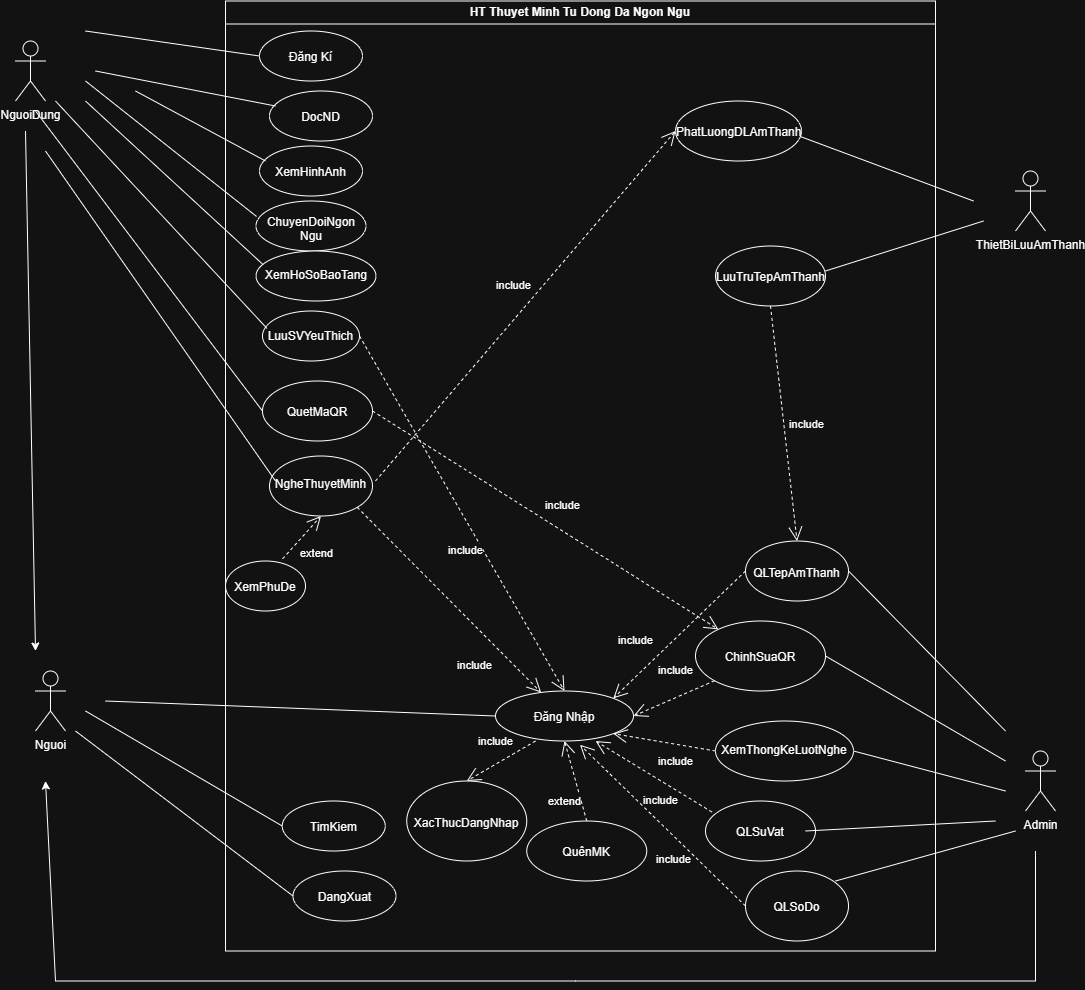

The diagram above was exported from draw.io. Its source (the exported page's mxGraphModel, read from the mxfile embedded in the PNG):
<mxGraphModel dx="1532" dy="1076" grid="1" gridSize="10" guides="1" tooltips="1" connect="1" arrows="1" fold="1" page="1" pageScale="1" pageWidth="827" pageHeight="1169" math="0" shadow="0">
  <root>
    <mxCell id="0" />
    <mxCell id="1" parent="0" />
    <mxCell id="DrYjktA3S-Lr68kf7VXl-3" parent="1" style="shape=umlActor;verticalLabelPosition=bottom;verticalAlign=top;html=1;" value="NguoiDung" vertex="1">
      <mxGeometry height="60" width="30" x="80" y="110" as="geometry" />
    </mxCell>
    <mxCell id="DrYjktA3S-Lr68kf7VXl-4" parent="1" style="swimlane;whiteSpace=wrap;html=1;" value="HT Thuyet Minh Tu Dong Da Ngon Ngu" vertex="1">
      <mxGeometry height="950" width="710" x="290" y="70" as="geometry" />
    </mxCell>
    <mxCell id="DrYjktA3S-Lr68kf7VXl-5" parent="DrYjktA3S-Lr68kf7VXl-4" style="ellipse;whiteSpace=wrap;html=1;shapeInside=1;" value="Đăng Kí" vertex="1">
      <mxGeometry height="50" width="103" x="34" y="30" as="geometry" />
    </mxCell>
    <mxCell id="DrYjktA3S-Lr68kf7VXl-7" parent="DrYjktA3S-Lr68kf7VXl-4" style="ellipse;whiteSpace=wrap;html=1;shapeInside=1;" value="Đăng Nhập" vertex="1">
      <mxGeometry height="50" width="138" x="270" y="690" as="geometry" />
    </mxCell>
    <mxCell id="DrYjktA3S-Lr68kf7VXl-15" parent="DrYjktA3S-Lr68kf7VXl-4" style="ellipse;whiteSpace=wrap;html=1;shapeInside=1;" value="TimKiem" vertex="1">
      <mxGeometry height="50" width="103" x="56.75" y="800" as="geometry" />
    </mxCell>
    <mxCell id="DrYjktA3S-Lr68kf7VXl-17" parent="DrYjktA3S-Lr68kf7VXl-4" style="ellipse;whiteSpace=wrap;html=1;shapeInside=1;" value="DangXuat" vertex="1">
      <mxGeometry height="50" width="103" x="67.5" y="870" as="geometry" />
    </mxCell>
    <mxCell id="DrYjktA3S-Lr68kf7VXl-23" parent="DrYjktA3S-Lr68kf7VXl-4" style="ellipse;whiteSpace=wrap;html=1;shapeInside=1;" value="ChuyenDoiNgon Ngu" vertex="1">
      <mxGeometry height="50" width="110" x="30.5" y="200" as="geometry" />
    </mxCell>
    <mxCell id="DrYjktA3S-Lr68kf7VXl-25" parent="DrYjktA3S-Lr68kf7VXl-4" style="ellipse;whiteSpace=wrap;html=1;shapeInside=1;" value="XemHoSoBaoTang" vertex="1">
      <mxGeometry height="50" width="120" x="30.5" y="250" as="geometry" />
    </mxCell>
    <mxCell id="DrYjktA3S-Lr68kf7VXl-26" parent="DrYjktA3S-Lr68kf7VXl-4" style="ellipse;whiteSpace=wrap;html=1;shapeInside=1;" value="LuuSVYeuThich" vertex="1">
      <mxGeometry height="50" width="97" x="37" y="310" as="geometry" />
    </mxCell>
    <mxCell id="DrYjktA3S-Lr68kf7VXl-28" parent="DrYjktA3S-Lr68kf7VXl-4" style="ellipse;whiteSpace=wrap;html=1;shapeInside=1;" value="QuetMaQR" vertex="1">
      <mxGeometry height="60" width="110" x="37" y="380" as="geometry" />
    </mxCell>
    <mxCell id="DrYjktA3S-Lr68kf7VXl-35" parent="DrYjktA3S-Lr68kf7VXl-4" style="ellipse;whiteSpace=wrap;html=1;shapeInside=1;" value="XemThongKeLuotNghe" vertex="1">
      <mxGeometry height="60" width="138" x="490" y="720" as="geometry" />
    </mxCell>
    <mxCell id="mS44hZSJeYfyk1omrufI-5" parent="DrYjktA3S-Lr68kf7VXl-4" style="ellipse;whiteSpace=wrap;html=1;shapeInside=1;" value="QLSuVat" vertex="1">
      <mxGeometry height="60" width="110" x="480" y="800" as="geometry" />
    </mxCell>
    <mxCell id="mS44hZSJeYfyk1omrufI-8" parent="DrYjktA3S-Lr68kf7VXl-4" style="ellipse;whiteSpace=wrap;html=1;shapeInside=1;" value="QLSoDo" vertex="1">
      <mxGeometry height="70" width="103" x="520" y="870" as="geometry" />
    </mxCell>
    <mxCell id="mS44hZSJeYfyk1omrufI-11" parent="DrYjktA3S-Lr68kf7VXl-4" style="ellipse;whiteSpace=wrap;html=1;shapeInside=1;" value="ChinhSuaQR" vertex="1">
      <mxGeometry height="70" width="130" x="470" y="620" as="geometry" />
    </mxCell>
    <mxCell id="o5SjraGla8PSsNMKNdFT-1" parent="DrYjktA3S-Lr68kf7VXl-4" style="ellipse;whiteSpace=wrap;html=1;shapeInside=1;" value="DocND" vertex="1">
      <mxGeometry height="50" width="103" x="44" y="90" as="geometry" />
    </mxCell>
    <mxCell id="o5SjraGla8PSsNMKNdFT-3" parent="DrYjktA3S-Lr68kf7VXl-4" style="ellipse;whiteSpace=wrap;html=1;shapeInside=1;" value="XemHinhAnh" vertex="1">
      <mxGeometry height="50" width="103" x="34" y="145" as="geometry" />
    </mxCell>
    <mxCell id="o5SjraGla8PSsNMKNdFT-5" parent="DrYjktA3S-Lr68kf7VXl-4" style="ellipse;whiteSpace=wrap;html=1;shapeInside=1;" value="NgheThuyetMinh" vertex="1">
      <mxGeometry height="60" width="103" x="44" y="455" as="geometry" />
    </mxCell>
    <mxCell id="o5SjraGla8PSsNMKNdFT-7" parent="DrYjktA3S-Lr68kf7VXl-4" style="ellipse;whiteSpace=wrap;html=1;shapeInside=1;" value="XemPhuDe" vertex="1">
      <mxGeometry height="50" width="80" y="560" as="geometry" />
    </mxCell>
    <mxCell id="o5SjraGla8PSsNMKNdFT-6" edge="1" parent="DrYjktA3S-Lr68kf7VXl-4" source="o5SjraGla8PSsNMKNdFT-7" style="endArrow=open;endSize=12;dashed=1;html=1;rounded=0;entryX=0.5;entryY=1;entryDx=0;entryDy=0;exitX=0.714;exitY=-0.044;exitDx=0;exitDy=0;exitPerimeter=0;" target="o5SjraGla8PSsNMKNdFT-5" value="extend">
      <mxGeometry relative="1" width="160" x="-0.0555" y="-22" as="geometry">
        <mxPoint x="-1" as="offset" />
        <mxPoint x="210" y="460" as="sourcePoint" />
        <mxPoint x="620" y="510" as="targetPoint" />
      </mxGeometry>
    </mxCell>
    <mxCell id="o5SjraGla8PSsNMKNdFT-11" parent="DrYjktA3S-Lr68kf7VXl-4" style="ellipse;whiteSpace=wrap;html=1;shapeInside=1;" value="XacThucDangNhap" vertex="1">
      <mxGeometry height="80" width="120" x="181.25" y="780" as="geometry" />
    </mxCell>
    <mxCell id="o5SjraGla8PSsNMKNdFT-12" parent="DrYjktA3S-Lr68kf7VXl-4" style="ellipse;whiteSpace=wrap;html=1;shapeInside=1;" value="QLTepAmThanh" vertex="1">
      <mxGeometry height="60" width="103" x="520" y="540" as="geometry" />
    </mxCell>
    <mxCell id="o5SjraGla8PSsNMKNdFT-14" edge="1" parent="DrYjktA3S-Lr68kf7VXl-4" source="DrYjktA3S-Lr68kf7VXl-28" style="endArrow=open;endSize=12;dashed=1;html=1;rounded=0;exitX=1;exitY=0.5;exitDx=0;exitDy=0;" target="mS44hZSJeYfyk1omrufI-11" value="include">
      <mxGeometry relative="1" width="160" x="0.0341" y="22" as="geometry">
        <mxPoint as="offset" />
        <mxPoint x="460" y="540" as="sourcePoint" />
        <mxPoint x="620" y="540" as="targetPoint" />
      </mxGeometry>
    </mxCell>
    <mxCell id="o5SjraGla8PSsNMKNdFT-16" edge="1" parent="DrYjktA3S-Lr68kf7VXl-4" style="endArrow=none;html=1;rounded=0;" value="">
      <mxGeometry height="50" relative="1" width="50" as="geometry">
        <mxPoint x="748" y="200" as="sourcePoint" />
        <mxPoint x="560" y="130" as="targetPoint" />
      </mxGeometry>
    </mxCell>
    <mxCell id="o5SjraGla8PSsNMKNdFT-17" parent="DrYjktA3S-Lr68kf7VXl-4" style="ellipse;whiteSpace=wrap;html=1;shapeInside=1;" value="LuuTruTepAmThanh" vertex="1">
      <mxGeometry height="60" width="110" x="490" y="245" as="geometry" />
    </mxCell>
    <mxCell id="o5SjraGla8PSsNMKNdFT-18" edge="1" parent="DrYjktA3S-Lr68kf7VXl-4" style="endArrow=none;html=1;rounded=0;" value="">
      <mxGeometry height="50" relative="1" width="50" as="geometry">
        <mxPoint x="600" y="270" as="sourcePoint" />
        <mxPoint x="758" y="220" as="targetPoint" />
      </mxGeometry>
    </mxCell>
    <mxCell id="o5SjraGla8PSsNMKNdFT-19" parent="DrYjktA3S-Lr68kf7VXl-4" style="ellipse;whiteSpace=wrap;html=1;shapeInside=1;" value="PhatLuongDLAmThanh" vertex="1">
      <mxGeometry height="60" width="126" x="450" y="100" as="geometry" />
    </mxCell>
    <mxCell id="o5SjraGla8PSsNMKNdFT-22" edge="1" parent="DrYjktA3S-Lr68kf7VXl-4" source="o5SjraGla8PSsNMKNdFT-17" style="endArrow=open;endSize=12;dashed=1;html=1;rounded=0;entryX=0.5;entryY=0;entryDx=0;entryDy=0;exitX=0.5;exitY=1;exitDx=0;exitDy=0;" target="o5SjraGla8PSsNMKNdFT-12" value="include">
      <mxGeometry relative="1" width="160" x="0.0341" y="22" as="geometry">
        <mxPoint as="offset" />
        <mxPoint x="270" y="690" as="sourcePoint" />
        <mxPoint x="570" y="340" as="targetPoint" />
      </mxGeometry>
    </mxCell>
    <mxCell id="o5SjraGla8PSsNMKNdFT-10" edge="1" parent="DrYjktA3S-Lr68kf7VXl-4" style="endArrow=open;endSize=12;dashed=1;html=1;rounded=0;entryX=0.5;entryY=0;entryDx=0;entryDy=0;" target="o5SjraGla8PSsNMKNdFT-11" value="include">
      <mxGeometry relative="1" width="160" x="-0.1306" y="-20" as="geometry">
        <mxPoint as="offset" />
        <mxPoint x="310" y="740" as="sourcePoint" />
        <mxPoint x="220" y="660" as="targetPoint" />
      </mxGeometry>
    </mxCell>
    <mxCell id="-usJmhbjFXQQzdJcrMQJ-2" edge="1" parent="DrYjktA3S-Lr68kf7VXl-4" source="o5SjraGla8PSsNMKNdFT-12" style="endArrow=open;endSize=12;dashed=1;html=1;rounded=0;exitX=0;exitY=0.5;exitDx=0;exitDy=0;entryX=1;entryY=0;entryDx=0;entryDy=0;" target="DrYjktA3S-Lr68kf7VXl-7" value="include">
      <mxGeometry relative="1" width="160" x="0.3952" y="-27" as="geometry">
        <mxPoint x="1" as="offset" />
        <mxPoint x="350" y="610" as="sourcePoint" />
        <mxPoint x="693" y="950" as="targetPoint" />
      </mxGeometry>
    </mxCell>
    <mxCell id="-usJmhbjFXQQzdJcrMQJ-3" edge="1" parent="DrYjktA3S-Lr68kf7VXl-4" source="mS44hZSJeYfyk1omrufI-11" style="endArrow=open;endSize=12;dashed=1;html=1;rounded=0;exitX=0;exitY=1;exitDx=0;exitDy=0;entryX=1;entryY=0.5;entryDx=0;entryDy=0;" target="DrYjktA3S-Lr68kf7VXl-7" value="include">
      <mxGeometry relative="1" width="160" x="-0.2779" y="-25" as="geometry">
        <mxPoint as="offset" />
        <mxPoint x="631" y="590" as="sourcePoint" />
        <mxPoint x="500" y="718" as="targetPoint" />
      </mxGeometry>
    </mxCell>
    <mxCell id="-usJmhbjFXQQzdJcrMQJ-4" edge="1" parent="DrYjktA3S-Lr68kf7VXl-4" source="DrYjktA3S-Lr68kf7VXl-35" style="endArrow=open;endSize=12;dashed=1;html=1;rounded=0;exitX=0;exitY=0.5;exitDx=0;exitDy=0;entryX=1;entryY=1;entryDx=0;entryDy=0;" target="DrYjktA3S-Lr68kf7VXl-7" value="include">
      <mxGeometry relative="1" width="160" x="-0.2714" y="17" as="geometry">
        <mxPoint as="offset" />
        <mxPoint x="622" y="660" as="sourcePoint" />
        <mxPoint x="490" y="787" as="targetPoint" />
      </mxGeometry>
    </mxCell>
    <mxCell id="-usJmhbjFXQQzdJcrMQJ-6" edge="1" parent="DrYjktA3S-Lr68kf7VXl-4" source="mS44hZSJeYfyk1omrufI-5" style="endArrow=open;endSize=12;dashed=1;html=1;rounded=0;exitX=0.058;exitY=0.183;exitDx=0;exitDy=0;entryX=0.725;entryY=1;entryDx=0;entryDy=0;entryPerimeter=0;exitPerimeter=0;" target="DrYjktA3S-Lr68kf7VXl-7" value="include">
      <mxGeometry relative="1" width="160" x="-0.2714" y="17" as="geometry">
        <mxPoint as="offset" />
        <mxPoint x="562" y="777" as="sourcePoint" />
        <mxPoint x="460" y="760" as="targetPoint" />
      </mxGeometry>
    </mxCell>
    <mxCell id="-usJmhbjFXQQzdJcrMQJ-7" edge="1" parent="DrYjktA3S-Lr68kf7VXl-4" source="mS44hZSJeYfyk1omrufI-8" style="endArrow=open;endSize=12;dashed=1;html=1;rounded=0;exitX=0;exitY=0.5;exitDx=0;exitDy=0;entryX=0.612;entryY=1.076;entryDx=0;entryDy=0;entryPerimeter=0;" target="DrYjktA3S-Lr68kf7VXl-7" value="include">
      <mxGeometry relative="1" width="160" x="-0.2714" y="17" as="geometry">
        <mxPoint as="offset" />
        <mxPoint x="606" y="931" as="sourcePoint" />
        <mxPoint x="490" y="860" as="targetPoint" />
      </mxGeometry>
    </mxCell>
    <mxCell id="-usJmhbjFXQQzdJcrMQJ-9" edge="1" parent="DrYjktA3S-Lr68kf7VXl-4" source="o5SjraGla8PSsNMKNdFT-5" style="endArrow=open;endSize=12;dashed=1;html=1;rounded=0;exitX=1;exitY=1;exitDx=0;exitDy=0;" target="DrYjktA3S-Lr68kf7VXl-7" value="include">
      <mxGeometry relative="1" width="160" x="0.495" y="-30" as="geometry">
        <mxPoint x="1" y="-1" as="offset" />
        <mxPoint x="220" y="913" as="sourcePoint" />
        <mxPoint x="257" y="800" as="targetPoint" />
      </mxGeometry>
    </mxCell>
    <mxCell id="2ejk00M5XljHE2rGW66U-1" parent="DrYjktA3S-Lr68kf7VXl-4" style="ellipse;whiteSpace=wrap;html=1;shapeInside=1;" value="QuênMK" vertex="1">
      <mxGeometry height="60" width="120" x="301.25" y="820" as="geometry" />
    </mxCell>
    <mxCell id="2ejk00M5XljHE2rGW66U-2" edge="1" parent="DrYjktA3S-Lr68kf7VXl-4" source="2ejk00M5XljHE2rGW66U-1" style="endArrow=open;endSize=12;dashed=1;html=1;rounded=0;exitX=0.5;exitY=0;exitDx=0;exitDy=0;entryX=0.5;entryY=1;entryDx=0;entryDy=0;" target="DrYjktA3S-Lr68kf7VXl-7" value="extend">
      <mxGeometry relative="1" width="160" x="-0.3923" y="16" as="geometry">
        <mxPoint as="offset" />
        <mxPoint x="340" y="740" as="sourcePoint" />
        <mxPoint x="361.25" y="730" as="targetPoint" />
      </mxGeometry>
    </mxCell>
    <mxCell id="b7f6GhNa-d5pE-FREJhA-1" edge="1" parent="DrYjktA3S-Lr68kf7VXl-4" source="DrYjktA3S-Lr68kf7VXl-26" style="endArrow=open;endSize=12;dashed=1;html=1;rounded=0;exitX=1;exitY=0.5;exitDx=0;exitDy=0;entryX=0.5;entryY=0;entryDx=0;entryDy=0;" target="DrYjktA3S-Lr68kf7VXl-7" value="include">
      <mxGeometry relative="1" width="160" x="0.167" y="-16" as="geometry">
        <mxPoint as="offset" />
        <mxPoint x="430" y="370" as="sourcePoint" />
        <mxPoint x="776" y="588" as="targetPoint" />
      </mxGeometry>
    </mxCell>
    <mxCell id="DrYjktA3S-Lr68kf7VXl-6" parent="1" style="shape=umlActor;verticalLabelPosition=bottom;verticalAlign=top;html=1;outlineConnect=0;" value="Admin" vertex="1">
      <mxGeometry height="60" width="30" x="1090" y="820" as="geometry" />
    </mxCell>
    <mxCell id="DrYjktA3S-Lr68kf7VXl-8" edge="1" parent="1" style="endArrow=none;html=1;rounded=0;entryX=0;entryY=0.5;entryDx=0;entryDy=0;" target="DrYjktA3S-Lr68kf7VXl-5" value="">
      <mxGeometry height="50" relative="1" width="50" as="geometry">
        <mxPoint x="150" y="100" as="sourcePoint" />
        <mxPoint x="440" y="250" as="targetPoint" />
      </mxGeometry>
    </mxCell>
    <mxCell id="DrYjktA3S-Lr68kf7VXl-11" parent="1" style="shape=umlActor;verticalLabelPosition=bottom;verticalAlign=top;html=1;outlineConnect=0;" value="Nguoi" vertex="1">
      <mxGeometry height="60" width="30" x="100" y="740" as="geometry" />
    </mxCell>
    <mxCell id="DrYjktA3S-Lr68kf7VXl-14" edge="1" parent="1" style="endArrow=none;html=1;rounded=0;entryX=0;entryY=0.5;entryDx=0;entryDy=0;" target="DrYjktA3S-Lr68kf7VXl-7" value="">
      <mxGeometry height="50" relative="1" width="50" as="geometry">
        <mxPoint x="170" y="770" as="sourcePoint" />
        <mxPoint x="440" y="700" as="targetPoint" />
      </mxGeometry>
    </mxCell>
    <mxCell id="DrYjktA3S-Lr68kf7VXl-16" edge="1" parent="1" style="endArrow=none;html=1;rounded=0;entryX=0;entryY=0.5;entryDx=0;entryDy=0;" target="DrYjktA3S-Lr68kf7VXl-15" value="">
      <mxGeometry height="50" relative="1" width="50" as="geometry">
        <mxPoint x="150" y="780" as="sourcePoint" />
        <mxPoint x="440" y="700" as="targetPoint" />
      </mxGeometry>
    </mxCell>
    <mxCell id="DrYjktA3S-Lr68kf7VXl-18" edge="1" parent="1" style="endArrow=none;html=1;rounded=0;entryX=0;entryY=0.5;entryDx=0;entryDy=0;" target="DrYjktA3S-Lr68kf7VXl-17" value="">
      <mxGeometry height="50" relative="1" width="50" as="geometry">
        <mxPoint x="140" y="800" as="sourcePoint" />
        <mxPoint x="440" y="700" as="targetPoint" />
      </mxGeometry>
    </mxCell>
    <mxCell id="DrYjktA3S-Lr68kf7VXl-21" edge="1" parent="1" style="endArrow=none;html=1;rounded=0;entryX=0;entryY=0.5;entryDx=0;entryDy=0;" value="">
      <mxGeometry height="50" relative="1" width="50" as="geometry">
        <mxPoint x="160" y="140" as="sourcePoint" />
        <mxPoint x="340.0000000000041" y="175" as="targetPoint" />
      </mxGeometry>
    </mxCell>
    <mxCell id="DrYjktA3S-Lr68kf7VXl-24" edge="1" parent="1" style="endArrow=none;html=1;rounded=0;entryX=0.005;entryY=0.31;entryDx=0;entryDy=0;entryPerimeter=0;" target="DrYjktA3S-Lr68kf7VXl-23" value="">
      <mxGeometry height="50" relative="1" width="50" as="geometry">
        <mxPoint x="150" y="150" as="sourcePoint" />
        <mxPoint x="550" y="240" as="targetPoint" />
      </mxGeometry>
    </mxCell>
    <mxCell id="DrYjktA3S-Lr68kf7VXl-27" edge="1" parent="1" style="endArrow=none;html=1;rounded=0;entryX=0.046;entryY=0.348;entryDx=0;entryDy=0;entryPerimeter=0;" target="DrYjktA3S-Lr68kf7VXl-26" value="">
      <mxGeometry height="50" relative="1" width="50" as="geometry">
        <mxPoint x="120" y="170" as="sourcePoint" />
        <mxPoint x="550" y="340" as="targetPoint" />
      </mxGeometry>
    </mxCell>
    <mxCell id="DrYjktA3S-Lr68kf7VXl-29" edge="1" parent="1" style="endArrow=none;html=1;rounded=0;entryX=0;entryY=0.5;entryDx=0;entryDy=0;" target="DrYjktA3S-Lr68kf7VXl-28" value="">
      <mxGeometry height="50" relative="1" width="50" as="geometry">
        <mxPoint x="100" y="180" as="sourcePoint" />
        <mxPoint x="550" y="340" as="targetPoint" />
      </mxGeometry>
    </mxCell>
    <mxCell id="DrYjktA3S-Lr68kf7VXl-33" edge="1" parent="1" style="endArrow=classic;html=1;rounded=0;" value="">
      <mxGeometry height="50" relative="1" width="50" as="geometry">
        <Array as="points">
          <mxPoint x="1100" y="1050" />
          <mxPoint x="640" y="1050" />
          <mxPoint x="120" y="1050" />
        </Array>
        <mxPoint x="1100" y="920" as="sourcePoint" />
        <mxPoint x="110" y="850" as="targetPoint" />
      </mxGeometry>
    </mxCell>
    <mxCell id="DrYjktA3S-Lr68kf7VXl-34" edge="1" parent="1" source="DrYjktA3S-Lr68kf7VXl-35" style="endArrow=none;html=1;rounded=0;exitX=1;exitY=0.5;exitDx=0;exitDy=0;" value="">
      <mxGeometry height="50" relative="1" width="50" as="geometry">
        <mxPoint x="890" y="820" as="sourcePoint" />
        <mxPoint x="1070" y="860" as="targetPoint" />
      </mxGeometry>
    </mxCell>
    <mxCell id="mS44hZSJeYfyk1omrufI-2" edge="1" parent="1" style="endArrow=none;html=1;rounded=0;entryX=0.059;entryY=0.272;entryDx=0;entryDy=0;entryPerimeter=0;" target="DrYjktA3S-Lr68kf7VXl-25" value="">
      <mxGeometry height="50" relative="1" width="50" as="geometry">
        <mxPoint x="150" y="170" as="sourcePoint" />
        <mxPoint x="560" y="330" as="targetPoint" />
      </mxGeometry>
    </mxCell>
    <mxCell id="mS44hZSJeYfyk1omrufI-4" edge="1" parent="1" style="endArrow=none;html=1;rounded=0;" value="">
      <mxGeometry height="50" relative="1" width="50" as="geometry">
        <mxPoint x="870" y="900" as="sourcePoint" />
        <mxPoint x="1060" y="890" as="targetPoint" />
      </mxGeometry>
    </mxCell>
    <mxCell id="mS44hZSJeYfyk1omrufI-6" edge="1" parent="1" style="endArrow=none;html=1;rounded=0;" value="">
      <mxGeometry height="50" relative="1" width="50" as="geometry">
        <mxPoint x="1080" y="900" as="sourcePoint" />
        <mxPoint x="900" y="950" as="targetPoint" />
      </mxGeometry>
    </mxCell>
    <mxCell id="mS44hZSJeYfyk1omrufI-12" edge="1" parent="1" style="endArrow=none;html=1;rounded=0;entryX=1;entryY=0.5;entryDx=0;entryDy=0;" target="mS44hZSJeYfyk1omrufI-11" value="">
      <mxGeometry height="50" relative="1" width="50" as="geometry">
        <mxPoint x="1070" y="830" as="sourcePoint" />
        <mxPoint x="560" y="680" as="targetPoint" />
      </mxGeometry>
    </mxCell>
    <mxCell id="mS44hZSJeYfyk1omrufI-13" edge="1" parent="1" style="endArrow=classic;html=1;rounded=0;" value="">
      <mxGeometry height="50" relative="1" width="50" as="geometry">
        <mxPoint x="90" y="200" as="sourcePoint" />
        <mxPoint x="100" y="720" as="targetPoint" />
      </mxGeometry>
    </mxCell>
    <mxCell id="mS44hZSJeYfyk1omrufI-17" parent="1" style="shape=umlActor;verticalLabelPosition=bottom;verticalAlign=top;html=1;outlineConnect=0;" value="ThietBiLuuAmThanh" vertex="1">
      <mxGeometry height="60" width="30" x="1080" y="240" as="geometry" />
    </mxCell>
    <mxCell id="o5SjraGla8PSsNMKNdFT-2" edge="1" parent="1" style="endArrow=none;html=1;rounded=0;" value="">
      <mxGeometry height="50" relative="1" width="50" as="geometry">
        <mxPoint x="200" y="160" as="sourcePoint" />
        <mxPoint x="330" y="230" as="targetPoint" />
      </mxGeometry>
    </mxCell>
    <mxCell id="o5SjraGla8PSsNMKNdFT-4" edge="1" parent="1" style="endArrow=none;html=1;rounded=0;" value="">
      <mxGeometry height="50" relative="1" width="50" as="geometry">
        <mxPoint x="110" y="220" as="sourcePoint" />
        <mxPoint x="340" y="550" as="targetPoint" />
      </mxGeometry>
    </mxCell>
    <mxCell id="o5SjraGla8PSsNMKNdFT-13" edge="1" parent="1" style="endArrow=none;html=1;rounded=0;entryX=1;entryY=0.5;entryDx=0;entryDy=0;" target="o5SjraGla8PSsNMKNdFT-12" value="">
      <mxGeometry height="50" relative="1" width="50" as="geometry">
        <mxPoint x="1070" y="800" as="sourcePoint" />
        <mxPoint x="850" y="590" as="targetPoint" />
      </mxGeometry>
    </mxCell>
    <mxCell id="o5SjraGla8PSsNMKNdFT-21" edge="1" parent="1" style="endArrow=open;endSize=12;dashed=1;html=1;rounded=0;entryX=0;entryY=0.5;entryDx=0;entryDy=0;" target="o5SjraGla8PSsNMKNdFT-19" value="include">
      <mxGeometry relative="1" width="160" x="0.0341" y="22" as="geometry">
        <mxPoint as="offset" />
        <mxPoint x="440" y="550" as="sourcePoint" />
        <mxPoint x="863" y="850" as="targetPoint" />
      </mxGeometry>
    </mxCell>
  </root>
</mxGraphModel>